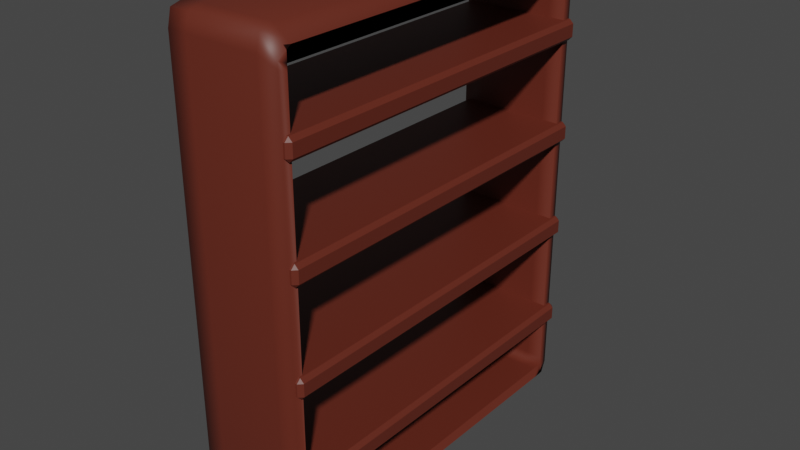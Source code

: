 # Source: regal.blend  (saved by Blender 2.91.10; exported with 4.5.12 LTS)
import bpy
from mathutils import Matrix  # noqa: F401  (used for matrix-valued properties, if any)

bpy.ops.wm.read_factory_settings(use_empty=True)
scene = bpy.context.scene
scene.name = 'Scene'

# ---- collections
col_collection = bpy.data.collections.new('Collection'); scene.collection.children.link(col_collection)

# ---- materials (node trees are filled in below, after node groups)
mat_wood_mat = bpy.data.materials.new('wood_mat')
mat_wood_mat.use_transparent_shadow = False

# ---- material node trees
mat_wood_mat.use_nodes = True; mat_wood_mat.node_tree.nodes.clear()
_N = mat_wood_mat.node_tree.nodes; _L = mat_wood_mat.node_tree.links
n0 = _N.new('ShaderNodeBsdfPrincipled'); n0.name = 'Principled BSDF'; n0.location = (10, 300)
n0.distribution = 'GGX'
n0.subsurface_method = 'BURLEY'
n0.inputs[0].default_value = (0.1241, 0.02194, 0.01144, 1.0)
n0.inputs[3].default_value = 1.45
n0.inputs[27].default_value = (0.0, 0.0, 0.0, 1.0)
n0.inputs[28].default_value = 1.0
n1 = _N.new('ShaderNodeOutputMaterial'); n1.name = 'Material Output'; n1.location = (300, 300)
_L.new(n0.outputs[0], n1.inputs[0])
n1.is_active_output = True

# ---- world
world_world = bpy.data.worlds.new('World'); scene.world = world_world
world_world.use_nodes = True; world_world.node_tree.nodes.clear()
_N = world_world.node_tree.nodes; _L = world_world.node_tree.links
n0 = _N.new('ShaderNodeOutputWorld'); n0.name = 'World Output'; n0.location = (300, 300)
n1 = _N.new('ShaderNodeBackground'); n1.name = 'Background'; n1.location = (10, 300)
n1.inputs[0].default_value = (0.05088, 0.05088, 0.05088, 1.0)
_L.new(n1.outputs[0], n0.inputs[0])
n0.is_active_output = True
world_world.color = (0.05088, 0.05088, 0.05088)
world_world.use_sun_shadow = False
world_world.sun_shadow_jitter_overblur = 0.0

# ---- meshes
me_plane = bpy.data.meshes.new('Plane')
me_plane.from_pydata([(0.1757, 1.947, 0.0), (-1.0, 1.947, 0.0), (0.1757, -1.909, 0.0), (-1.0, -1.909, 0.0)], [], [(0, 1, 3, 2)])
_uv = me_plane.uv_layers.new(name='UVMap')
_uv.uv.foreach_set('vector', [0.0, 0.0, 1.0, 0.0, 1.0, 1.0, 0.0, 1.0])
me_plane.materials.append(mat_wood_mat)
me_plane.use_remesh_fix_poles = True
me_plane.use_remesh_preserve_attributes = False
me_plane.use_mirror_vertex_groups = False
me_plane.update()
me_plane_003 = bpy.data.meshes.new('Plane.003')
me_plane_003.from_pydata([(0.1164, 1.826, -1.002), (-1.0, 1.826, -1.002), (-1.0, 1.826, 3.559), (0.1164, 1.826, 3.559), (0.1164, 0.0, -1.002), (-1.0, -3.258e-07, -1.002), (-0.05513, 1.779, 3.559), (0.1164, 1.779, 3.559), (-0.7997, 1.779, 3.559), (-1.0, 1.779, 3.559), (-1.0, 1.826, -0.9158), (0.1164, 1.826, -0.9158), (0.1164, 1.826, 3.493), (-1.0, 1.826, 3.493), (-0.7997, 1.826, -1.002), (-0.7997, 1.826, 3.559), (-0.7997, -2.606e-07, -1.002), (-0.05512, 0.0, 3.559), (-0.7997, -2.606e-07, 3.559), (-0.7997, 1.826, -0.9158), (-0.7997, 1.826, 3.493), (-0.05512, 0.0, -1.002), (-0.05513, 1.826, -1.002), (-0.05513, 1.826, 3.559), (0.1164, 0.0, 3.559), (-1.0, -3.258e-07, 3.559), (-0.05513, 1.826, -0.9158), (-0.05513, 1.826, 3.493), (0.1164, 1.693, -1.002), (-1.0, 1.693, -1.002), (-0.7997, 1.693, -1.002), (-0.05513, 1.693, -1.002), (0.1164, 1.693, -1.002), (0.1164, 0.0, 3.559), (0.1164, 1.826, 3.493), (0.1164, 1.826, -0.9158), (0.1164, 1.779, 3.559), (0.1164, 0.0, -1.002), (0.1164, 1.826, 3.559), (0.1164, 1.826, -1.002)], [], [(27, 12, 3, 23), (30, 29, 5, 16), (23, 3, 7, 6), (15, 23, 6, 8), (22, 0, 11, 26), (26, 11, 12, 27), (10, 19, 20, 13), (1, 14, 19, 10), (9, 8, 18, 25), (2, 15, 8, 9), (31, 30, 16, 21), (13, 20, 15, 2), (28, 31, 21, 4), (19, 26, 27, 20), (14, 22, 26, 19), (6, 7, 24, 17), (8, 6, 17, 18), (20, 27, 23, 15), (0, 22, 31, 28), (22, 14, 30, 31), (14, 1, 29, 30), (28, 4, 37, 32), (0, 28, 32, 39), (3, 12, 34, 38), (12, 11, 35, 34), (11, 0, 39, 35), (24, 7, 36, 33), (7, 3, 38, 36)])
me_plane_003.polygons.foreach_set('use_smooth', [True] * 28)
_uv = me_plane_003.uv_layers.new(name='UVMap')
_uv.uv.foreach_set('vector', [0.07505, 0.0, 0.0, 0.0, 0.0, 0.0, 0.07505, 0.0, 0.7874, 0.02781, 1.0, 0.02781, 1.0, 0.5, 0.7874, 0.5, 0.07505, 0.0, 0.0, 0.0, 0.0, 0.0, 0.07505, 0.0, 0.7874, 0.0, 0.07505, 0.0, 0.07505, 0.0, 0.7874, 0.0, 0.07505, 0.0, 0.0, 0.0, 0.0, 0.0, 0.07505, 0.0, 0.07505, 0.0, 0.0, 0.0, 0.0, 0.0, 0.07505, 0.0, 1.0, 0.0, 0.7874, 0.0, 0.7874, 0.0, 1.0, 0.0, 1.0, 0.0, 0.7874, 0.0, 0.7874, 0.0, 1.0, 0.0, 1.0, 0.0, 0.7874, 0.0, 0.7874, 0.0, 1.0, 0.0, 1.0, 0.0, 0.7874, 0.0, 0.7874, 0.0, 1.0, 0.0, 0.07505, 0.02781, 0.7874, 0.02781, 0.7874, 0.5, 0.07505, 0.5, 1.0, 0.0, 0.7874, 0.0, 0.7874, 0.0, 1.0, 0.0, 0.0, 0.02781, 0.07505, 0.02781, 0.07505, 0.5, 0.0, 0.5, 0.7874, 0.0, 0.07505, 0.0, 0.07505, 0.0, 0.7874, 0.0, 0.7874, 0.0, 0.07505, 0.0, 0.07505, 0.0, 0.7874, 0.0, 0.07505, 0.0, 0.0, 0.0, 0.0, 0.0, 0.07505, 0.0, 0.7874, 0.0, 0.07505, 0.0, 0.07505, 0.0, 0.7874, 0.0, 0.7874, 0.0, 0.07505, 0.0, 0.07505, 0.0, 0.7874, 0.0, 0.0, 0.0, 0.07505, 0.0, 0.07505, 0.02781, 0.0, 0.02781, 0.07505, 0.0, 0.7874, 0.0, 0.7874, 0.02781, 0.07505, 0.02781, 0.7874, 0.0, 1.0, 0.0, 1.0, 0.02781, 0.7874, 0.02781, 0.0, 0.02781, 0.0, 0.5, 0.0, 0.5, 0.0, 0.02781, 0.0, 0.0, 0.0, 0.02781, 0.0, 0.02781, 0.0, 0.0, 0.0, 0.0, 0.0, 0.0, 0.0, 0.0, 0.0, 0.0, 0.0, 0.0, 0.0, 0.0, 0.0, 0.0, 0.0, 0.0, 0.0, 0.0, 0.0, 0.0, 0.0, 0.0, 0.0, 0.0, 0.0, 0.0, 0.0, 0.0, 0.0, 0.0, 0.0, 0.0, 0.0, 0.0, 0.0, 0.0, 0.0, 0.0, 0.0, 0.0])
me_plane_003.materials.append(mat_wood_mat)
me_plane_003.use_remesh_fix_poles = True
me_plane_003.use_remesh_preserve_attributes = False
me_plane_003.use_mirror_vertex_groups = False
me_plane_003.update()

# ---- objects
ob_plane = bpy.data.objects.new('Plane', me_plane)
ob_plane_003 = bpy.data.objects.new('Plane.003', me_plane_003)

# ---- transforms, parenting, visibility, modifiers, constraints
ob_plane.location = (0.0, 0.0, -0.2517)
ob_plane.lineart.crease_threshold = 0.0
_m = ob_plane.modifiers.new('Solidify', 'SOLIDIFY')
_m.thickness = 0.21
_m = ob_plane.modifiers.new('Bevel', 'BEVEL')
_m.width = 0.04
_m.width_pct = 0.04
_m.limit_method = 'NONE'
_m = ob_plane.modifiers.new('Array', 'ARRAY')
_m.count = 4
_m.relative_offset_displace = (0.0, 0.0, 5.0)
ob_plane_003.location = (0.0, 0.0, 0.0)
ob_plane_003.lineart.crease_threshold = 0.0
_m = ob_plane_003.modifiers.new('Mirror', 'MIRROR')
_m.use_axis = (False, True, False)
_m.use_clip = True
_m = ob_plane_003.modifiers.new('Solidify', 'SOLIDIFY')
_m.thickness = 0.13

# ---- collection membership
col_collection.objects.link(ob_plane)
col_collection.objects.link(ob_plane_003)

# ---- scene / render settings (as saved in the file)
scene.frame_start = 1; scene.frame_end = 250; scene.frame_set(1)
scene.render.engine = 'BLENDER_EEVEE_NEXT'
scene.cycles.use_denoising = False
scene.cycles.samples = 128
scene.cycles.sampling_pattern = 'TABULATED_SOBOL'
scene.cycles.use_adaptive_sampling = False
scene.cycles.use_light_tree = False
scene.view_settings.view_transform = 'Filmic'
bpy.context.view_layer.update()

# ---- added for rendering (the .blend has no active camera and no usable light): camera, sun
cam_auto = bpy.data.cameras.new('AutoCamera')
cam_auto.lens = 50.0
cam_auto.sensor_width = 36.0
cam_auto.clip_end = 1000.0
ob_auto_camera = bpy.data.objects.new('AutoCamera', cam_auto)
scene.collection.objects.link(ob_auto_camera)
ob_auto_camera.location = (5.48176, -7.03063, 5.96547)
ob_auto_camera.rotation_euler = (1.09748, -7.21219e-08, 0.694738)
scene.camera = ob_auto_camera
light_auto_sun = bpy.data.lights.new('AutoSun', 'SUN')
light_auto_sun.energy = 3.0
light_auto_sun.angle = 0.0523599
ob_auto_sun = bpy.data.objects.new('AutoSun', light_auto_sun)
scene.collection.objects.link(ob_auto_sun)
ob_auto_sun.rotation_euler = (0.872665, 0.174533, 0.523599)
bpy.context.view_layer.update()
